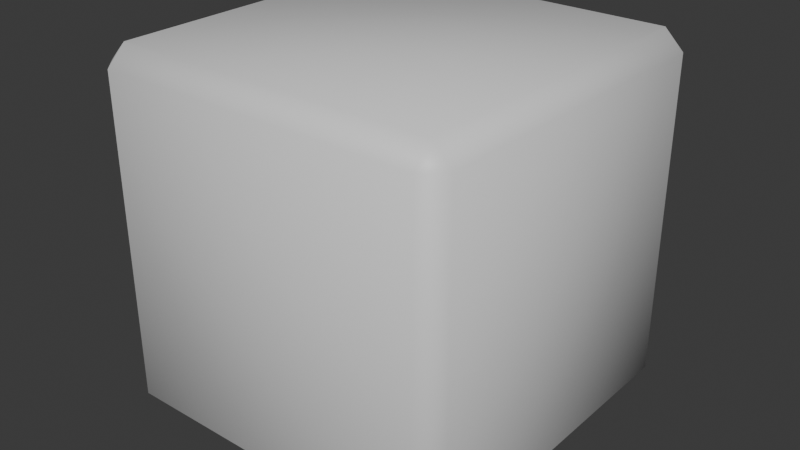 # Source: BevelCube.blend  (saved by Blender 5.0.119; exported with 4.5.12 LTS)
import bpy
from mathutils import Matrix  # noqa: F401  (used for matrix-valued properties, if any)

bpy.ops.wm.read_factory_settings(use_empty=True)
scene = bpy.context.scene
scene.name = 'Scene'

# ---- collections
col_collection = bpy.data.collections.new('Collection'); scene.collection.children.link(col_collection)

# ---- materials (node trees are filled in below, after node groups)
mat_material = bpy.data.materials.new('Material')
mat_material.alpha_threshold = 0.0
mat_material.use_backface_culling_lightprobe_volume = False
mat_material.roughness = 0.5
mat_material.line_color = (0.0, 0.0, 0.0, 1.0)

# ---- material node trees
mat_material.use_nodes = True; mat_material.node_tree.nodes.clear()
_N = mat_material.node_tree.nodes; _L = mat_material.node_tree.links
n0 = _N.new('ShaderNodeOutputMaterial'); n0.name = 'Material Output'; n0.location = (200, 100)
n1 = _N.new('ShaderNodeBsdfPrincipled'); n1.name = 'Principled BSDF'; n1.location = (-200, 100)
_L.new(n1.outputs[0], n0.inputs[0])
n0.is_active_output = True

# ---- world
world_world = bpy.data.worlds.new('World'); scene.world = world_world
world_world.use_nodes = True; world_world.node_tree.nodes.clear()
_N = world_world.node_tree.nodes; _L = world_world.node_tree.links
n0 = _N.new('ShaderNodeOutputWorld'); n0.name = 'World Output'; n0.location = (200, 100)
n1 = _N.new('ShaderNodeBackground'); n1.name = 'Background'; n1.location = (-200, 100)
n1.inputs[0].default_value = (0.05088, 0.05088, 0.05088, 1.0)
_L.new(n1.outputs[0], n0.inputs[0])
n0.is_active_output = True
world_world.color = (0.05088, 0.05088, 0.05088)
world_world.sun_shadow_jitter_overblur = 0.0

# ---- meshes
me_cube = bpy.data.meshes.new('Cube')
me_cube.from_pydata([(0.8938, 1.0, 0.8938), (0.8938, 0.8938, 1.0), (1.0, 0.8938, 0.8938), (0.8938, 0.8938, -1.0), (0.8938, 1.0, -0.8938), (1.0, 0.8938, -0.8938), (1.0, -0.8938, 0.8938), (0.8938, -0.8938, 1.0), (0.8938, -1.0, 0.8938), (1.0, -0.8938, -0.8938), (0.8938, -1.0, -0.8938), (0.8938, -0.8938, -1.0), (-0.8938, 1.0, 0.8938), (-1.0, 0.8938, 0.8938), (-0.8938, 0.8938, 1.0), (-1.0, 0.8938, -0.8938), (-0.8938, 1.0, -0.8938), (-0.8938, 0.8938, -1.0), (-1.0, -0.8938, 0.8938), (-0.8938, -1.0, 0.8938), (-0.8938, -0.8938, 1.0), (-0.8938, -0.8938, -1.0), (-0.8938, -1.0, -0.8938), (-1.0, -0.8938, -0.8938)], [], [(0, 1, 2), (3, 4, 5), (6, 7, 8), (9, 10, 11), (12, 13, 14), (15, 16, 17), (18, 19, 20), (21, 22, 23), (17, 21, 23, 15), (3, 17, 16, 4), (2, 5, 4, 0), (22, 19, 18, 23), (8, 10, 9, 6), (12, 16, 15, 13), (7, 20, 19, 8), (1, 7, 6, 2), (21, 11, 10, 22), (20, 14, 13, 18), (14, 1, 0, 12), (11, 3, 5, 9), (16, 12, 0, 4), (5, 2, 6, 9), (1, 14, 20, 7), (17, 3, 11, 21), (10, 8, 19, 22), (23, 18, 13, 15)])
me_cube.polygons.foreach_set('use_smooth', [True] * 26)
_uv = me_cube.uv_layers.new(name='UVMap')
_uv.uv.foreach_set('vector', [0.9469, 1.0, 0.9469, 0.9469, 1.0, 0.9469, 0.9469, 0.9469, 0.9469, 1.0, 1.0, 0.9469, 1.0, 0.05308, 0.9469, 0.05308, 0.9469, 0.0, 1.0, 0.05308, 0.9469, 0.0, 0.9469, 0.05308, 0.05308, 1.0, 0.0, 0.9469, 0.05308, 0.9469, 0.0, 0.9469, 0.05308, 1.0, 0.05308, 0.9469, 0.0, 0.05308, 0.05308, 0.0, 0.05308, 0.05308, 0.05308, 0.05308, 0.05308, 0.0, 0.0, 0.05308, 0.05308, 0.9469, 0.05308, 0.05308, 0.0, 0.05308, 0.0, 0.9469, 0.9469, 0.9469, 0.05308, 0.9469, 0.05308, 1.0, 0.9469, 1.0, 1.0, 0.9469, 1.0, 0.05308, 0.9469, 0.05308, 0.9469, 0.9469, 0.05308, 0.05308, 0.05308, 0.9469, 0.0, 0.9469, 0.0, 0.05308, 0.9469, 0.9469, 0.9469, 0.05308, 1.0, 0.05308, 1.0, 0.9469, 0.05308, 0.9469, 0.05308, 0.05308, 0.0, 0.05308, 0.0, 0.9469, 0.9469, 0.05308, 0.05308, 0.05308, 0.05308, 0.0, 0.9469, 0.0, 0.9469, 0.9469, 0.9469, 0.05308, 1.0, 0.05308, 1.0, 0.9469, 0.05308, 0.05308, 0.9469, 0.05308, 0.9469, 0.0, 0.05308, 0.0, 0.05308, 0.05308, 0.05308, 0.9469, 0.0, 0.9469, 0.0, 0.05308, 0.05308, 0.9469, 0.9469, 0.9469, 0.9469, 1.0, 0.05308, 1.0, 0.9469, 0.05308, 0.9469, 0.9469, 1.0, 0.9469, 1.0, 0.05308, 0.05308, 0.05308, 0.05308, 0.9469, 0.9469, 0.9469, 0.9469, 0.05308, 0.9469, 0.05308, 0.9469, 0.9469, 0.05308, 0.9469, 0.05308, 0.05308, 0.9469, 0.9469, 0.05308, 0.9469, 0.05308, 0.05308, 0.9469, 0.05308, 0.05308, 0.9469, 0.9469, 0.9469, 0.9469, 0.05308, 0.05308, 0.05308, 0.9469, 0.05308, 0.9469, 0.9469, 0.05308, 0.9469, 0.05308, 0.05308, 0.05308, 0.05308, 0.05308, 0.9469, 0.9469, 0.9469, 0.9469, 0.05308])
me_cube.materials.append(mat_material)
me_cube.use_mirror_vertex_groups = False
me_cube.update()

# ---- objects
ob_cube = bpy.data.objects.new('Cube', me_cube)

# ---- transforms, parenting, visibility, modifiers, constraints
ob_cube.location = (0.0, 0.0, 0.0)
ob_cube.lock_rotations_4d = False
ob_cube.empty_display_type = 'ARROWS'
ob_cube.lineart.crease_threshold = 0.0

# ---- collection membership
col_collection.objects.link(ob_cube)

# ---- scene / render settings (as saved in the file)
scene.frame_start = 1; scene.frame_end = 250; scene.frame_set(1)
scene.render.engine = 'BLENDER_EEVEE_NEXT'
scene.render.bake_bias = 0.0
scene.render.bake_samples = 0
scene.cycles.sampling_pattern = 'TABULATED_SOBOL'
scene.eevee.use_volume_custom_range = False
bpy.context.view_layer.update()

# ---- added for rendering (the .blend has no active camera and no usable light): camera, sun
cam_auto = bpy.data.cameras.new('AutoCamera')
cam_auto.lens = 50.0
cam_auto.sensor_width = 36.0
cam_auto.clip_end = 1000.0
ob_auto_camera = bpy.data.objects.new('AutoCamera', cam_auto)
scene.collection.objects.link(ob_auto_camera)
ob_auto_camera.location = (3.20507, -3.84609, 2.56406)
ob_auto_camera.rotation_euler = (1.09748, -7.21219e-08, 0.694738)
scene.camera = ob_auto_camera
light_auto_sun = bpy.data.lights.new('AutoSun', 'SUN')
light_auto_sun.energy = 3.0
light_auto_sun.angle = 0.0523599
ob_auto_sun = bpy.data.objects.new('AutoSun', light_auto_sun)
scene.collection.objects.link(ob_auto_sun)
ob_auto_sun.rotation_euler = (0.872665, 0.174533, 0.523599)
bpy.context.view_layer.update()

